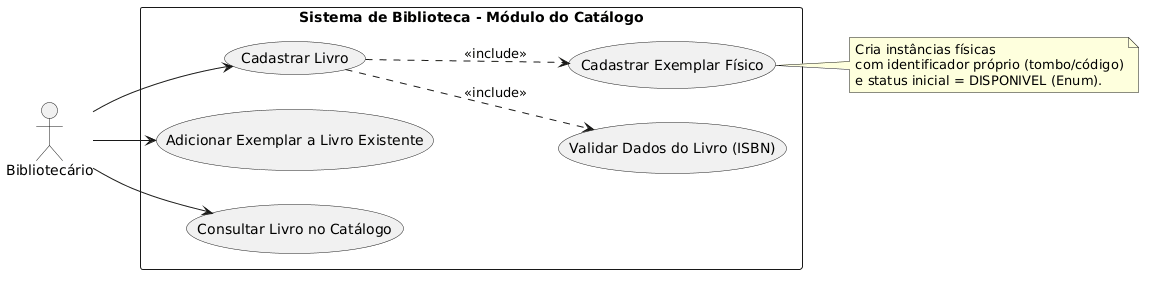

The diagram above was rendered by PlantUML. Its source (embedded in the PNG):
@startuml
left to right direction
skinparam packageStyle rectangle

actor "Bibliotecário" as bib

rectangle "Sistema de Biblioteca - Módulo do Catálogo" {
  usecase "Cadastrar Livro" as UC_Cadastrar
  usecase "Adicionar Exemplar a Livro Existente" as UC_AddExemplar
  usecase "Consultar Livro no Catálogo" as UC_Consultar
  usecase "Validar Dados do Livro (ISBN)" as UC_Validar
  usecase "Cadastrar Exemplar Físico" as UC_GerarExemplar
}

bib --> UC_Cadastrar
bib --> UC_AddExemplar
bib --> UC_Consultar

UC_Cadastrar ..> UC_Validar : <<include>>
UC_Cadastrar ..> UC_GerarExemplar : <<include>>

note right of UC_GerarExemplar
  Cria instâncias físicas
  com identificador próprio (tombo/código)
  e status inicial = DISPONIVEL (Enum).
end note
@enduml